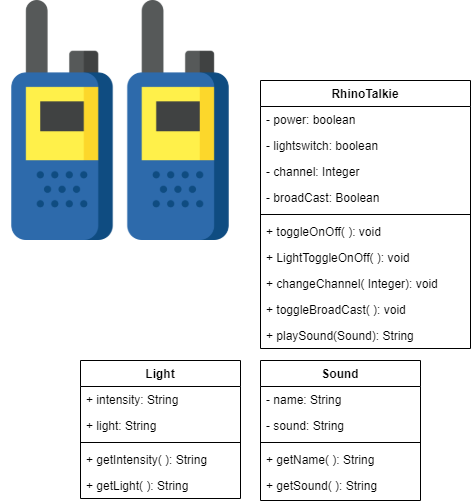

The diagram above was exported from draw.io. Its source (the exported page's mxGraphModel, read from the mxfile embedded in the PNG):
<mxGraphModel dx="460" dy="777" grid="1" gridSize="10" guides="1" tooltips="1" connect="1" arrows="1" fold="1" page="1" pageScale="1" pageWidth="850" pageHeight="1100" math="0" shadow="0">
  <root>
    <mxCell id="0" />
    <mxCell id="1" parent="0" />
    <mxCell id="p1P_ZgT4mQ86LAMReYsf-1" value="" style="shape=image;verticalLabelPosition=bottom;labelBackgroundColor=#ffffff;verticalAlign=top;aspect=fixed;imageAspect=0;image=data:image/png,(base64 omitted: 19492 chars);" vertex="1" parent="1">
      <mxGeometry x="30" y="10" width="240" height="240" as="geometry" />
    </mxCell>
    <mxCell id="p1P_ZgT4mQ86LAMReYsf-3" value="RhinoTalkie" style="swimlane;fontStyle=1;align=center;verticalAlign=top;childLayout=stackLayout;horizontal=1;startSize=26;horizontalStack=0;resizeParent=1;resizeParentMax=0;resizeLast=0;collapsible=1;marginBottom=0;" vertex="1" parent="1">
      <mxGeometry x="290" y="90" width="210" height="268" as="geometry" />
    </mxCell>
    <mxCell id="p1P_ZgT4mQ86LAMReYsf-4" value="- power: boolean" style="text;strokeColor=none;fillColor=none;align=left;verticalAlign=top;spacingLeft=4;spacingRight=4;overflow=hidden;rotatable=0;points=[[0,0.5],[1,0.5]];portConstraint=eastwest;" vertex="1" parent="p1P_ZgT4mQ86LAMReYsf-3">
      <mxGeometry y="26" width="210" height="26" as="geometry" />
    </mxCell>
    <mxCell id="p1P_ZgT4mQ86LAMReYsf-23" value="- lightswitch: boolean" style="text;strokeColor=none;fillColor=none;align=left;verticalAlign=top;spacingLeft=4;spacingRight=4;overflow=hidden;rotatable=0;points=[[0,0.5],[1,0.5]];portConstraint=eastwest;" vertex="1" parent="p1P_ZgT4mQ86LAMReYsf-3">
      <mxGeometry y="52" width="210" height="26" as="geometry" />
    </mxCell>
    <mxCell id="p1P_ZgT4mQ86LAMReYsf-11" value="- channel: Integer" style="text;strokeColor=none;fillColor=none;align=left;verticalAlign=top;spacingLeft=4;spacingRight=4;overflow=hidden;rotatable=0;points=[[0,0.5],[1,0.5]];portConstraint=eastwest;" vertex="1" parent="p1P_ZgT4mQ86LAMReYsf-3">
      <mxGeometry y="78" width="210" height="26" as="geometry" />
    </mxCell>
    <mxCell id="p1P_ZgT4mQ86LAMReYsf-12" value="- broadCast: Boolean" style="text;strokeColor=none;fillColor=none;align=left;verticalAlign=top;spacingLeft=4;spacingRight=4;overflow=hidden;rotatable=0;points=[[0,0.5],[1,0.5]];portConstraint=eastwest;" vertex="1" parent="p1P_ZgT4mQ86LAMReYsf-3">
      <mxGeometry y="104" width="210" height="26" as="geometry" />
    </mxCell>
    <mxCell id="p1P_ZgT4mQ86LAMReYsf-5" value="" style="line;strokeWidth=1;fillColor=none;align=left;verticalAlign=middle;spacingTop=-1;spacingLeft=3;spacingRight=3;rotatable=0;labelPosition=right;points=[];portConstraint=eastwest;" vertex="1" parent="p1P_ZgT4mQ86LAMReYsf-3">
      <mxGeometry y="130" width="210" height="8" as="geometry" />
    </mxCell>
    <mxCell id="p1P_ZgT4mQ86LAMReYsf-6" value="+ toggleOnOff( ): void" style="text;strokeColor=none;fillColor=none;align=left;verticalAlign=top;spacingLeft=4;spacingRight=4;overflow=hidden;rotatable=0;points=[[0,0.5],[1,0.5]];portConstraint=eastwest;" vertex="1" parent="p1P_ZgT4mQ86LAMReYsf-3">
      <mxGeometry y="138" width="210" height="26" as="geometry" />
    </mxCell>
    <mxCell id="p1P_ZgT4mQ86LAMReYsf-24" value="+ LightToggleOnOff( ): void" style="text;strokeColor=none;fillColor=none;align=left;verticalAlign=top;spacingLeft=4;spacingRight=4;overflow=hidden;rotatable=0;points=[[0,0.5],[1,0.5]];portConstraint=eastwest;" vertex="1" parent="p1P_ZgT4mQ86LAMReYsf-3">
      <mxGeometry y="164" width="210" height="26" as="geometry" />
    </mxCell>
    <mxCell id="p1P_ZgT4mQ86LAMReYsf-13" value="+ changeChannel( Integer): void" style="text;strokeColor=none;fillColor=none;align=left;verticalAlign=top;spacingLeft=4;spacingRight=4;overflow=hidden;rotatable=0;points=[[0,0.5],[1,0.5]];portConstraint=eastwest;" vertex="1" parent="p1P_ZgT4mQ86LAMReYsf-3">
      <mxGeometry y="190" width="210" height="26" as="geometry" />
    </mxCell>
    <mxCell id="p1P_ZgT4mQ86LAMReYsf-14" value="+ toggleBroadCast( ): void" style="text;strokeColor=none;fillColor=none;align=left;verticalAlign=top;spacingLeft=4;spacingRight=4;overflow=hidden;rotatable=0;points=[[0,0.5],[1,0.5]];portConstraint=eastwest;" vertex="1" parent="p1P_ZgT4mQ86LAMReYsf-3">
      <mxGeometry y="216" width="210" height="26" as="geometry" />
    </mxCell>
    <mxCell id="p1P_ZgT4mQ86LAMReYsf-21" value="+ playSound(Sound): String" style="text;strokeColor=none;fillColor=none;align=left;verticalAlign=top;spacingLeft=4;spacingRight=4;overflow=hidden;rotatable=0;points=[[0,0.5],[1,0.5]];portConstraint=eastwest;" vertex="1" parent="p1P_ZgT4mQ86LAMReYsf-3">
      <mxGeometry y="242" width="210" height="26" as="geometry" />
    </mxCell>
    <mxCell id="p1P_ZgT4mQ86LAMReYsf-15" value="Sound" style="swimlane;fontStyle=1;align=center;verticalAlign=top;childLayout=stackLayout;horizontal=1;startSize=26;horizontalStack=0;resizeParent=1;resizeParentMax=0;resizeLast=0;collapsible=1;marginBottom=0;" vertex="1" parent="1">
      <mxGeometry x="290" y="370" width="160" height="140" as="geometry" />
    </mxCell>
    <mxCell id="p1P_ZgT4mQ86LAMReYsf-16" value="- name: String" style="text;strokeColor=none;fillColor=none;align=left;verticalAlign=top;spacingLeft=4;spacingRight=4;overflow=hidden;rotatable=0;points=[[0,0.5],[1,0.5]];portConstraint=eastwest;" vertex="1" parent="p1P_ZgT4mQ86LAMReYsf-15">
      <mxGeometry y="26" width="160" height="26" as="geometry" />
    </mxCell>
    <mxCell id="p1P_ZgT4mQ86LAMReYsf-19" value="- sound: String" style="text;strokeColor=none;fillColor=none;align=left;verticalAlign=top;spacingLeft=4;spacingRight=4;overflow=hidden;rotatable=0;points=[[0,0.5],[1,0.5]];portConstraint=eastwest;" vertex="1" parent="p1P_ZgT4mQ86LAMReYsf-15">
      <mxGeometry y="52" width="160" height="26" as="geometry" />
    </mxCell>
    <mxCell id="p1P_ZgT4mQ86LAMReYsf-17" value="" style="line;strokeWidth=1;fillColor=none;align=left;verticalAlign=middle;spacingTop=-1;spacingLeft=3;spacingRight=3;rotatable=0;labelPosition=right;points=[];portConstraint=eastwest;" vertex="1" parent="p1P_ZgT4mQ86LAMReYsf-15">
      <mxGeometry y="78" width="160" height="8" as="geometry" />
    </mxCell>
    <mxCell id="p1P_ZgT4mQ86LAMReYsf-18" value="+ getName( ): String" style="text;strokeColor=none;fillColor=none;align=left;verticalAlign=top;spacingLeft=4;spacingRight=4;overflow=hidden;rotatable=0;points=[[0,0.5],[1,0.5]];portConstraint=eastwest;" vertex="1" parent="p1P_ZgT4mQ86LAMReYsf-15">
      <mxGeometry y="86" width="160" height="26" as="geometry" />
    </mxCell>
    <mxCell id="p1P_ZgT4mQ86LAMReYsf-20" value="+ getSound( ): String" style="text;strokeColor=none;fillColor=none;align=left;verticalAlign=top;spacingLeft=4;spacingRight=4;overflow=hidden;rotatable=0;points=[[0,0.5],[1,0.5]];portConstraint=eastwest;" vertex="1" parent="p1P_ZgT4mQ86LAMReYsf-15">
      <mxGeometry y="112" width="160" height="28" as="geometry" />
    </mxCell>
    <mxCell id="p1P_ZgT4mQ86LAMReYsf-25" value="Light" style="swimlane;fontStyle=1;align=center;verticalAlign=top;childLayout=stackLayout;horizontal=1;startSize=26;horizontalStack=0;resizeParent=1;resizeParentMax=0;resizeLast=0;collapsible=1;marginBottom=0;" vertex="1" parent="1">
      <mxGeometry x="110" y="370" width="160" height="138" as="geometry" />
    </mxCell>
    <mxCell id="p1P_ZgT4mQ86LAMReYsf-26" value="+ intensity: String" style="text;strokeColor=none;fillColor=none;align=left;verticalAlign=top;spacingLeft=4;spacingRight=4;overflow=hidden;rotatable=0;points=[[0,0.5],[1,0.5]];portConstraint=eastwest;" vertex="1" parent="p1P_ZgT4mQ86LAMReYsf-25">
      <mxGeometry y="26" width="160" height="26" as="geometry" />
    </mxCell>
    <mxCell id="p1P_ZgT4mQ86LAMReYsf-30" value="+ light: String" style="text;strokeColor=none;fillColor=none;align=left;verticalAlign=top;spacingLeft=4;spacingRight=4;overflow=hidden;rotatable=0;points=[[0,0.5],[1,0.5]];portConstraint=eastwest;" vertex="1" parent="p1P_ZgT4mQ86LAMReYsf-25">
      <mxGeometry y="52" width="160" height="26" as="geometry" />
    </mxCell>
    <mxCell id="p1P_ZgT4mQ86LAMReYsf-27" value="" style="line;strokeWidth=1;fillColor=none;align=left;verticalAlign=middle;spacingTop=-1;spacingLeft=3;spacingRight=3;rotatable=0;labelPosition=right;points=[];portConstraint=eastwest;" vertex="1" parent="p1P_ZgT4mQ86LAMReYsf-25">
      <mxGeometry y="78" width="160" height="8" as="geometry" />
    </mxCell>
    <mxCell id="p1P_ZgT4mQ86LAMReYsf-28" value="+ getIntensity( ): String" style="text;strokeColor=none;fillColor=none;align=left;verticalAlign=top;spacingLeft=4;spacingRight=4;overflow=hidden;rotatable=0;points=[[0,0.5],[1,0.5]];portConstraint=eastwest;" vertex="1" parent="p1P_ZgT4mQ86LAMReYsf-25">
      <mxGeometry y="86" width="160" height="26" as="geometry" />
    </mxCell>
    <mxCell id="p1P_ZgT4mQ86LAMReYsf-29" value="+ getLight( ): String" style="text;strokeColor=none;fillColor=none;align=left;verticalAlign=top;spacingLeft=4;spacingRight=4;overflow=hidden;rotatable=0;points=[[0,0.5],[1,0.5]];portConstraint=eastwest;" vertex="1" parent="p1P_ZgT4mQ86LAMReYsf-25">
      <mxGeometry y="112" width="160" height="26" as="geometry" />
    </mxCell>
  </root>
</mxGraphModel>